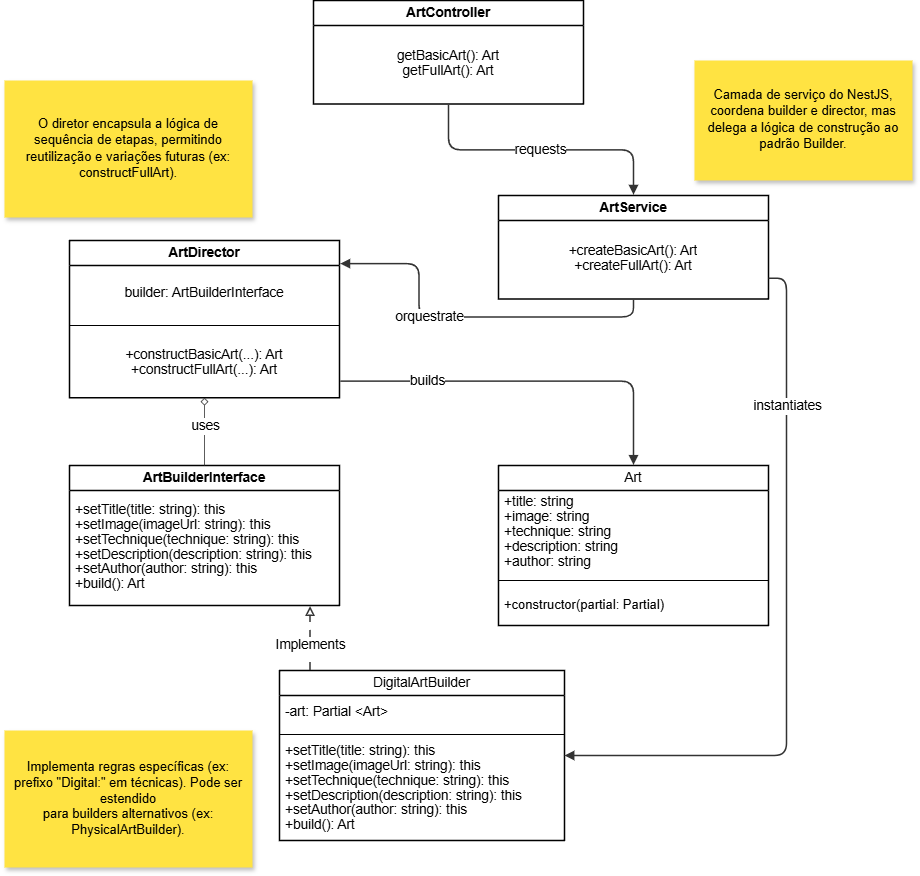

The diagram above was exported from draw.io. Its source (the exported page's mxGraphModel, read from the mxfile embedded in the PNG):
<mxGraphModel dx="2007" dy="1102" grid="1" gridSize="10" guides="1" tooltips="1" connect="1" arrows="1" fold="1" page="1" pageScale="1" pageWidth="120" pageHeight="160" math="0" shadow="0">
  <root>
    <mxCell id="0" />
    <mxCell id="1" parent="0" />
    <mxCell id="vUH7QXVTozjBo3GLzVUR-5" value="ArtController" style="html=1;overflow=block;blockSpacing=1;swimlane;childLayout=stackLayout;horizontal=1;horizontalStack=0;resizeParent=1;resizeParentMax=0;resizeLast=0;collapsible=0;marginBottom=0;swimlaneFillColor=#ffffff;startSize=25;whiteSpace=wrap;fontSize=13.5;fontColor=default;fontStyle=1;align=center;spacing=0;strokeOpacity=100;fillOpacity=100;fillColor=#ffffff;strokeWidth=1.5;" vertex="1" parent="1">
      <mxGeometry x="349" y="50" width="270" height="103.5" as="geometry" />
    </mxCell>
    <mxCell id="vUH7QXVTozjBo3GLzVUR-6" value="&lt;div style=&quot;display: flex; justify-content: center; text-align: center; align-items: baseline; font-size: 0; line-height: 1.25;margin-top: -2px;&quot;&gt;&lt;span&gt;&lt;span style=&quot;font-size:13.5px;&quot;&gt;getBasicArt(): Art&#10;&lt;/span&gt;&lt;/span&gt;&lt;/div&gt;&lt;div style=&quot;display: flex; justify-content: center; text-align: center; align-items: baseline; font-size: 0; line-height: 1.25;margin-top: -2px;&quot;&gt;&lt;span&gt;&lt;span style=&quot;font-size:13.5px;&quot;&gt;getFullArt(): Art&lt;/span&gt;&lt;/span&gt;&lt;/div&gt;" style="part=1;html=1;resizeHeight=0;strokeColor=none;fillColor=none;verticalAlign=middle;spacingLeft=4;spacingRight=4;overflow=hidden;rotatable=0;points=[[0,0.5],[1,0.5]];portConstraint=eastwest;swimlaneFillColor=#ffffff;strokeOpacity=100;fillOpacity=100;whiteSpace=wrap;fontSize=13.5;align=center;" vertex="1" parent="vUH7QXVTozjBo3GLzVUR-5">
      <mxGeometry y="25" width="270" height="78.5" as="geometry" />
    </mxCell>
    <mxCell id="vUH7QXVTozjBo3GLzVUR-7" value="ArtService" style="html=1;overflow=block;blockSpacing=1;swimlane;childLayout=stackLayout;horizontal=1;horizontalStack=0;resizeParent=1;resizeParentMax=0;resizeLast=0;collapsible=0;marginBottom=0;swimlaneFillColor=#ffffff;startSize=25;whiteSpace=wrap;fontSize=13.5;fontStyle=1;align=center;spacing=0;strokeOpacity=100;fillOpacity=100;fillColor=#ffffff;strokeWidth=1.5;" vertex="1" parent="1">
      <mxGeometry x="534" y="245" width="270" height="103.5" as="geometry" />
    </mxCell>
    <mxCell id="vUH7QXVTozjBo3GLzVUR-8" value="&lt;div style=&quot;display: flex; justify-content: center; text-align: center; align-items: baseline; font-size: 0; line-height: 1.25;margin-top: -2px;&quot;&gt;&lt;span&gt;&lt;span style=&quot;font-size:13.5px;&quot;&gt;+createBasicArt(): Art&#10;&lt;/span&gt;&lt;/span&gt;&lt;/div&gt;&lt;div style=&quot;display: flex; justify-content: center; text-align: center; align-items: baseline; font-size: 0; line-height: 1.25;margin-top: -2px;&quot;&gt;&lt;span&gt;&lt;span style=&quot;font-size:13.5px;&quot;&gt;+createFullArt(): Art&lt;/span&gt;&lt;/span&gt;&lt;/div&gt;" style="part=1;html=1;resizeHeight=0;strokeColor=none;fillColor=none;verticalAlign=middle;spacingLeft=4;spacingRight=4;overflow=hidden;rotatable=0;points=[[0,0.5],[1,0.5]];portConstraint=eastwest;swimlaneFillColor=#ffffff;strokeOpacity=100;fillOpacity=100;whiteSpace=wrap;fontSize=13.5;align=center;" vertex="1" parent="vUH7QXVTozjBo3GLzVUR-7">
      <mxGeometry y="25" width="270" height="78.5" as="geometry" />
    </mxCell>
    <mxCell id="vUH7QXVTozjBo3GLzVUR-9" value="" style="html=1;jettySize=18;whiteSpace=wrap;fontSize=13;strokeColor=#333333;strokeOpacity=100;strokeWidth=1.5;rounded=1;arcSize=24;edgeStyle=orthogonalEdgeStyle;startArrow=none;endArrow=block;endFill=1;exitX=0.5;exitY=1.008;exitPerimeter=0;entryX=0.5;entryY=-0.008;entryPerimeter=0;lucidId=wCKi20k9WDwj;" edge="1" parent="1" source="vUH7QXVTozjBo3GLzVUR-5" target="vUH7QXVTozjBo3GLzVUR-7">
      <mxGeometry width="100" height="100" relative="1" as="geometry">
        <Array as="points" />
      </mxGeometry>
    </mxCell>
    <mxCell id="vUH7QXVTozjBo3GLzVUR-10" value="requests" style="text;html=1;resizable=0;labelBackgroundColor=default;align=center;verticalAlign=middle;fontColor=default;fontSize=13.5;" vertex="1" parent="vUH7QXVTozjBo3GLzVUR-9">
      <mxGeometry relative="1" as="geometry" />
    </mxCell>
    <mxCell id="vUH7QXVTozjBo3GLzVUR-11" value="ArtDirector" style="html=1;overflow=block;blockSpacing=1;swimlane;childLayout=stackLayout;horizontal=1;horizontalStack=0;resizeParent=1;resizeParentMax=0;resizeLast=0;collapsible=0;marginBottom=0;swimlaneFillColor=#ffffff;startSize=25;whiteSpace=wrap;fontSize=13.5;fontColor=default;fontStyle=1;align=center;spacing=0;strokeOpacity=100;fillOpacity=100;fillColor=#ffffff;strokeWidth=1.5;" vertex="1" parent="1">
      <mxGeometry x="105" y="290" width="270" height="157.25" as="geometry" />
    </mxCell>
    <mxCell id="vUH7QXVTozjBo3GLzVUR-12" value="builder: ArtBuilderInterface" style="part=1;html=1;resizeHeight=0;strokeColor=none;fillColor=none;verticalAlign=middle;spacingLeft=4;spacingRight=4;overflow=hidden;rotatable=0;points=[[0,0.5],[1,0.5]];portConstraint=eastwest;swimlaneFillColor=#ffffff;strokeOpacity=100;fillOpacity=100;whiteSpace=wrap;fontSize=13.5;align=center;" vertex="1" parent="vUH7QXVTozjBo3GLzVUR-11">
      <mxGeometry y="25" width="270" height="56" as="geometry" />
    </mxCell>
    <mxCell id="vUH7QXVTozjBo3GLzVUR-13" value="" style="line;strokeWidth=1;fillColor=none;align=left;verticalAlign=middle;spacingTop=-1;spacingLeft=3;spacingRight=3;rotatable=0;labelPosition=right;points=[];portConstraint=eastwest;" vertex="1" parent="vUH7QXVTozjBo3GLzVUR-11">
      <mxGeometry y="81" width="270" height="8" as="geometry" />
    </mxCell>
    <mxCell id="vUH7QXVTozjBo3GLzVUR-14" value="&lt;div style=&quot;display: flex; justify-content: center; text-align: center; align-items: baseline; font-size: 0; line-height: 1.25;margin-top: -2px;&quot;&gt;&lt;span&gt;&lt;span style=&quot;font-size:13.5px;&quot;&gt;+constructBasicArt(...): Art&#10;&lt;/span&gt;&lt;/span&gt;&lt;/div&gt;&lt;div style=&quot;display: flex; justify-content: center; text-align: center; align-items: baseline; font-size: 0; line-height: 1.25;margin-top: -2px;&quot;&gt;&lt;span&gt;&lt;span style=&quot;font-size:13.5px;&quot;&gt;+constructFullArt(...): Art&lt;/span&gt;&lt;/span&gt;&lt;/div&gt;" style="part=1;html=1;resizeHeight=0;strokeColor=none;fillColor=none;verticalAlign=middle;spacingLeft=4;spacingRight=4;overflow=hidden;rotatable=0;points=[[0,0.5],[1,0.5]];portConstraint=eastwest;swimlaneFillColor=#ffffff;strokeOpacity=100;fillOpacity=100;whiteSpace=wrap;fontSize=13.5;align=center;" vertex="1" parent="vUH7QXVTozjBo3GLzVUR-11">
      <mxGeometry y="89" width="270" height="68.25" as="geometry" />
    </mxCell>
    <mxCell id="vUH7QXVTozjBo3GLzVUR-15" value="" style="html=1;jettySize=18;whiteSpace=wrap;fontSize=13;strokeColor=#333333;strokeOpacity=100;strokeWidth=1.5;rounded=1;arcSize=24;edgeStyle=orthogonalEdgeStyle;startArrow=none;endArrow=block;endFill=1;exitX=0.5;exitY=1.008;exitPerimeter=0;entryX=1.003;entryY=0.147;entryPerimeter=0;lucidId=-CKiFqV2wE~X;" edge="1" parent="1" source="vUH7QXVTozjBo3GLzVUR-7" target="vUH7QXVTozjBo3GLzVUR-11">
      <mxGeometry width="100" height="100" relative="1" as="geometry">
        <Array as="points" />
      </mxGeometry>
    </mxCell>
    <mxCell id="vUH7QXVTozjBo3GLzVUR-16" value="orquestrate" style="text;html=1;resizable=0;labelBackgroundColor=default;align=center;verticalAlign=middle;fontColor=default;fontSize=13.5;" vertex="1" parent="vUH7QXVTozjBo3GLzVUR-15">
      <mxGeometry x="0.22129545198973521" relative="1" as="geometry" />
    </mxCell>
    <mxCell id="vUH7QXVTozjBo3GLzVUR-17" value="ArtBuilderInterface" style="html=1;overflow=block;blockSpacing=1;swimlane;childLayout=stackLayout;horizontal=1;horizontalStack=0;resizeParent=1;resizeParentMax=0;resizeLast=0;collapsible=0;marginBottom=0;swimlaneFillColor=#ffffff;startSize=25;whiteSpace=wrap;fontSize=13.5;fontStyle=1;align=center;spacing=0;strokeOpacity=100;fillOpacity=100;fillColor=#ffffff;strokeWidth=1.5;" vertex="1" parent="1">
      <mxGeometry x="105" y="515" width="270" height="140" as="geometry" />
    </mxCell>
    <mxCell id="vUH7QXVTozjBo3GLzVUR-18" value="&lt;div style=&quot;display: flex; justify-content: flex-start; text-align: left; align-items: baseline; font-size: 0; line-height: 1.25;margin-top: -2px;&quot;&gt;&lt;span&gt;&lt;span style=&quot;font-size:13.5px;&quot;&gt;+setTitle(title: string): this&#10;&lt;/span&gt;&lt;/span&gt;&lt;/div&gt;&lt;div style=&quot;display: flex; justify-content: flex-start; text-align: left; align-items: baseline; font-size: 0; line-height: 1.25;margin-top: -2px;&quot;&gt;&lt;span&gt;&lt;span style=&quot;font-size:13.5px;&quot;&gt;+setImage(imageUrl: string): this&#10;&lt;/span&gt;&lt;/span&gt;&lt;/div&gt;&lt;div style=&quot;display: flex; justify-content: flex-start; text-align: left; align-items: baseline; font-size: 0; line-height: 1.25;margin-top: -2px;&quot;&gt;&lt;span&gt;&lt;span style=&quot;font-size:13.5px;&quot;&gt;+setTechnique(technique: string): this&#10;&lt;/span&gt;&lt;/span&gt;&lt;/div&gt;&lt;div style=&quot;display: flex; justify-content: flex-start; text-align: left; align-items: baseline; font-size: 0; line-height: 1.25;margin-top: -2px;&quot;&gt;&lt;span&gt;&lt;span style=&quot;font-size:13.5px;&quot;&gt;+setDescription(description: string): this&#10;&lt;/span&gt;&lt;/span&gt;&lt;/div&gt;&lt;div style=&quot;display: flex; justify-content: flex-start; text-align: left; align-items: baseline; font-size: 0; line-height: 1.25;margin-top: -2px;&quot;&gt;&lt;span&gt;&lt;span style=&quot;font-size:13.5px;&quot;&gt;+setAuthor(author: string): this&#10;&lt;/span&gt;&lt;/span&gt;&lt;/div&gt;&lt;div style=&quot;display: flex; justify-content: flex-start; text-align: left; align-items: baseline; font-size: 0; line-height: 1.25;margin-top: -2px;&quot;&gt;&lt;span&gt;&lt;span style=&quot;font-size:13.5px;&quot;&gt;+build(): Art&lt;/span&gt;&lt;/span&gt;&lt;/div&gt;" style="part=1;html=1;resizeHeight=0;strokeColor=none;fillColor=none;verticalAlign=middle;spacingLeft=4;spacingRight=4;overflow=hidden;rotatable=0;points=[[0,0.5],[1,0.5]];portConstraint=eastwest;swimlaneFillColor=#ffffff;strokeOpacity=100;fillOpacity=100;whiteSpace=wrap;fontSize=13.5;align=left;" vertex="1" parent="vUH7QXVTozjBo3GLzVUR-17">
      <mxGeometry y="25" width="270" height="115" as="geometry" />
    </mxCell>
    <mxCell id="vUH7QXVTozjBo3GLzVUR-19" value="Art" style="html=1;overflow=block;blockSpacing=1;swimlane;childLayout=stackLayout;horizontal=1;horizontalStack=0;resizeParent=1;resizeParentMax=0;resizeLast=0;collapsible=0;fontStyle=0;marginBottom=0;swimlaneFillColor=#ffffff;startSize=25;whiteSpace=wrap;fontSize=13.5;align=center;spacing=0;strokeOpacity=100;fillOpacity=100;fillColor=#ffffff;strokeWidth=1.5;" vertex="1" parent="1">
      <mxGeometry x="534" y="515" width="270" height="160" as="geometry" />
    </mxCell>
    <mxCell id="vUH7QXVTozjBo3GLzVUR-20" value="&lt;div style=&quot;display: flex; justify-content: flex-start; text-align: left; align-items: baseline; font-size: 0; line-height: 1.25;margin-top: -2px;&quot;&gt;&lt;span&gt;&lt;span style=&quot;font-size:13.5px;&quot;&gt;+title: string&#10;&lt;/span&gt;&lt;/span&gt;&lt;/div&gt;&lt;div style=&quot;display: flex; justify-content: flex-start; text-align: left; align-items: baseline; font-size: 0; line-height: 1.25;margin-top: -2px;&quot;&gt;&lt;span&gt;&lt;span style=&quot;font-size:13.5px;&quot;&gt;+image: string&#10;&lt;/span&gt;&lt;/span&gt;&lt;/div&gt;&lt;div style=&quot;display: flex; justify-content: flex-start; text-align: left; align-items: baseline; font-size: 0; line-height: 1.25;margin-top: -2px;&quot;&gt;&lt;span&gt;&lt;span style=&quot;font-size:13.5px;&quot;&gt;+technique: string&#10;&lt;/span&gt;&lt;/span&gt;&lt;/div&gt;&lt;div style=&quot;display: flex; justify-content: flex-start; text-align: left; align-items: baseline; font-size: 0; line-height: 1.25;margin-top: -2px;&quot;&gt;&lt;span&gt;&lt;span style=&quot;font-size:13.5px;&quot;&gt;+description: string&#10;&lt;/span&gt;&lt;/span&gt;&lt;/div&gt;&lt;div style=&quot;display: flex; justify-content: flex-start; text-align: left; align-items: baseline; font-size: 0; line-height: 1.25;margin-top: -2px;&quot;&gt;&lt;span&gt;&lt;span style=&quot;font-size:13.5px;&quot;&gt;+author: string&lt;/span&gt;&lt;/span&gt;&lt;/div&gt;" style="part=1;html=1;resizeHeight=0;strokeColor=none;fillColor=none;verticalAlign=middle;spacingLeft=4;spacingRight=4;overflow=hidden;rotatable=0;points=[[0,0.5],[1,0.5]];portConstraint=eastwest;swimlaneFillColor=#ffffff;strokeOpacity=100;fillOpacity=100;whiteSpace=wrap;fontSize=13.5;align=left;" vertex="1" parent="vUH7QXVTozjBo3GLzVUR-19">
      <mxGeometry y="25" width="270" height="86" as="geometry" />
    </mxCell>
    <mxCell id="vUH7QXVTozjBo3GLzVUR-21" value="" style="line;strokeWidth=1;fillColor=none;align=left;verticalAlign=middle;spacingTop=-1;spacingLeft=3;spacingRight=3;rotatable=0;labelPosition=right;points=[];portConstraint=eastwest;" vertex="1" parent="vUH7QXVTozjBo3GLzVUR-19">
      <mxGeometry y="111" width="270" height="8" as="geometry" />
    </mxCell>
    <mxCell id="vUH7QXVTozjBo3GLzVUR-22" value="+constructor(partial: Partial)" style="part=1;resizeHeight=0;strokeColor=none;fillColor=none;align=left;verticalAlign=middle;spacingLeft=4;spacingRight=4;rotatable=0;points=[[0,0.5],[1,0.5]];portConstraint=eastwest;swimlaneFillColor=#ffffff;strokeOpacity=100;fillOpacity=100;whiteSpace=wrap;overflow=block;blockSpacing=1;html=1;fontSize=13;" vertex="1" parent="vUH7QXVTozjBo3GLzVUR-19">
      <mxGeometry y="119" width="270" height="41" as="geometry" />
    </mxCell>
    <mxCell id="vUH7QXVTozjBo3GLzVUR-23" value="" style="html=1;jettySize=18;whiteSpace=wrap;fontSize=13;strokeColor=#333333;strokeOpacity=100;strokeWidth=1.5;rounded=1;arcSize=24;edgeStyle=orthogonalEdgeStyle;startArrow=none;endArrow=block;endFill=1;exitX=1.003;exitY=0.894;exitPerimeter=0;entryX=0.5;entryY=-0.004;entryPerimeter=0;lucidId=AIKidQiFsAOX;" edge="1" parent="1" source="vUH7QXVTozjBo3GLzVUR-11" target="vUH7QXVTozjBo3GLzVUR-19">
      <mxGeometry width="100" height="100" relative="1" as="geometry">
        <Array as="points" />
      </mxGeometry>
    </mxCell>
    <mxCell id="vUH7QXVTozjBo3GLzVUR-24" value="builds" style="text;html=1;resizable=0;labelBackgroundColor=default;align=center;verticalAlign=middle;fontColor=default;fontSize=13.5;" vertex="1" parent="vUH7QXVTozjBo3GLzVUR-23">
      <mxGeometry x="-0.543280487568839" relative="1" as="geometry" />
    </mxCell>
    <mxCell id="vUH7QXVTozjBo3GLzVUR-25" value="DigitalArtBuilder" style="html=1;overflow=block;blockSpacing=1;swimlane;childLayout=stackLayout;horizontal=1;horizontalStack=0;resizeParent=1;resizeParentMax=0;resizeLast=0;collapsible=0;fontStyle=0;marginBottom=0;swimlaneFillColor=#ffffff;startSize=25;whiteSpace=wrap;fontSize=13.5;fontColor=default;align=center;spacing=0;strokeOpacity=100;fillOpacity=100;fillColor=#ffffff;strokeWidth=1.5;" vertex="1" parent="1">
      <mxGeometry x="315" y="720" width="285" height="170" as="geometry" />
    </mxCell>
    <mxCell id="vUH7QXVTozjBo3GLzVUR-26" value="&lt;div style=&quot;display: flex; justify-content: flex-start; text-align: left; align-items: baseline; font-size: 0; line-height: 1.25;margin-top: -2px;&quot;&gt;&lt;span&gt;&lt;span style=&quot;font-size:13.5px;color:#000000;&quot;&gt;-art: Partial &amp;lt;Ar&lt;/span&gt;&lt;span style=&quot;font-size:13.5px;&quot;&gt;t&amp;gt;&lt;/span&gt;&lt;/span&gt;&lt;/div&gt;" style="part=1;html=1;resizeHeight=0;strokeColor=none;fillColor=none;verticalAlign=middle;spacingLeft=4;spacingRight=4;overflow=hidden;rotatable=0;points=[[0,0.5],[1,0.5]];portConstraint=eastwest;swimlaneFillColor=#ffffff;strokeOpacity=100;fillOpacity=100;whiteSpace=wrap;fontSize=13.5;fontColor=default;align=left;" vertex="1" parent="vUH7QXVTozjBo3GLzVUR-25">
      <mxGeometry y="25" width="285" height="35" as="geometry" />
    </mxCell>
    <mxCell id="vUH7QXVTozjBo3GLzVUR-27" value="" style="line;strokeWidth=1;fillColor=none;align=left;verticalAlign=middle;spacingTop=-1;spacingLeft=3;spacingRight=3;rotatable=0;labelPosition=right;points=[];portConstraint=eastwest;" vertex="1" parent="vUH7QXVTozjBo3GLzVUR-25">
      <mxGeometry y="60" width="285" height="8" as="geometry" />
    </mxCell>
    <mxCell id="vUH7QXVTozjBo3GLzVUR-28" value="&lt;div style=&quot;display: flex; justify-content: flex-start; text-align: left; align-items: baseline; font-size: 0; line-height: 1.25;margin-top: -2px;&quot;&gt;&lt;span&gt;&lt;span style=&quot;font-size:13.5px;color:#000000;&quot;&gt;+setTitle(title: string): this&#10;&lt;/span&gt;&lt;/span&gt;&lt;/div&gt;&lt;div style=&quot;display: flex; justify-content: flex-start; text-align: left; align-items: baseline; font-size: 0; line-height: 1.25;margin-top: -2px;&quot;&gt;&lt;span&gt;&lt;span style=&quot;font-size:13.5px;color:#000000;&quot;&gt;+setImage(imageUrl: string): this&#10;&lt;/span&gt;&lt;/span&gt;&lt;/div&gt;&lt;div style=&quot;display: flex; justify-content: flex-start; text-align: left; align-items: baseline; font-size: 0; line-height: 1.25;margin-top: -2px;&quot;&gt;&lt;span&gt;&lt;span style=&quot;font-size:13.5px;color:#000000;&quot;&gt;+setTechnique(technique: string): this&#10;&lt;/span&gt;&lt;/span&gt;&lt;/div&gt;&lt;div style=&quot;display: flex; justify-content: flex-start; text-align: left; align-items: baseline; font-size: 0; line-height: 1.25;margin-top: -2px;&quot;&gt;&lt;span&gt;&lt;span style=&quot;font-size:13.5px;color:#000000;&quot;&gt;+setDescription(description: string): this&#10;&lt;/span&gt;&lt;/span&gt;&lt;/div&gt;&lt;div style=&quot;display: flex; justify-content: flex-start; text-align: left; align-items: baseline; font-size: 0; line-height: 1.25;margin-top: -2px;&quot;&gt;&lt;span&gt;&lt;span style=&quot;font-size:13.5px;color:#000000;&quot;&gt;+setAuthor(author: string): this&#10;&lt;/span&gt;&lt;/span&gt;&lt;/div&gt;&lt;div style=&quot;display: flex; justify-content: flex-start; text-align: left; align-items: baseline; font-size: 0; line-height: 1.25;margin-top: -2px;&quot;&gt;&lt;span&gt;&lt;span style=&quot;font-size:13.5px;color:#000000;&quot;&gt;+build(): Art&lt;/span&gt;&lt;/span&gt;&lt;/div&gt;" style="part=1;resizeHeight=0;strokeColor=none;fillColor=none;align=left;verticalAlign=middle;spacingLeft=4;spacingRight=4;rotatable=0;points=[[0,0.5],[1,0.5]];portConstraint=eastwest;swimlaneFillColor=#ffffff;strokeOpacity=100;fillOpacity=100;whiteSpace=wrap;overflow=block;blockSpacing=1;html=1;fontSize=13;" vertex="1" parent="vUH7QXVTozjBo3GLzVUR-25">
      <mxGeometry y="68" width="285" height="102" as="geometry" />
    </mxCell>
    <mxCell id="vUH7QXVTozjBo3GLzVUR-29" value="" style="html=1;jettySize=18;whiteSpace=wrap;fontSize=13;strokeColor=#333333;strokeOpacity=100;dashed=1;fixDash=1;dashPattern=8 8;strokeWidth=1.5;rounded=1;arcSize=24;edgeStyle=orthogonalEdgeStyle;startArrow=none;endArrow=block;endFill=0;exitX=0.107;exitY=-0.003;exitPerimeter=0;entryX=0.891;entryY=1.004;entryPerimeter=0;lucidId=2LKi0OfWeBT8;" edge="1" parent="1" source="vUH7QXVTozjBo3GLzVUR-25" target="vUH7QXVTozjBo3GLzVUR-17">
      <mxGeometry width="100" height="100" relative="1" as="geometry">
        <Array as="points" />
      </mxGeometry>
    </mxCell>
    <mxCell id="vUH7QXVTozjBo3GLzVUR-30" value="Implements" style="text;html=1;resizable=0;labelBackgroundColor=default;align=center;verticalAlign=middle;fontSize=13.5;" vertex="1" parent="vUH7QXVTozjBo3GLzVUR-29">
      <mxGeometry x="-0.19791026672623435" relative="1" as="geometry" />
    </mxCell>
    <mxCell id="vUH7QXVTozjBo3GLzVUR-31" value="&lt;div style=&quot;display: flex; justify-content: center; text-align: center; align-items: baseline; font-size: 0; line-height: 1.25;margin-top: -2px;&quot;&gt;&lt;span&gt;&lt;span style=&quot;font-size:13px;&quot;&gt;O diretor encapsula a lógica de sequência de etapas,&lt;/span&gt;&lt;span style=&quot;font-size:13px;color:#000000;&quot;&gt; &lt;/span&gt;&lt;span style=&quot;font-size:13px;&quot;&gt;permitindo reutilização e variações futuras (ex:&lt;/span&gt;&lt;span style=&quot;font-size:13px;&quot;&gt; &lt;/span&gt;&lt;span style=&quot;font-size:13px;&quot;&gt;constructFullArt).&lt;/span&gt;&lt;/span&gt;&lt;/div&gt;" style="html=1;overflow=block;blockSpacing=1;whiteSpace=wrap;shadow=1;fontSize=13;spacing=9;verticalAlign=middle;strokeColor=none;strokeOpacity=100;fillColor=#ffe342;strokeWidth=0;lucidId=LPKiC8h-fh_W;" vertex="1" parent="1">
      <mxGeometry x="40" y="130" width="248" height="137" as="geometry" />
    </mxCell>
    <mxCell id="vUH7QXVTozjBo3GLzVUR-33" value="&lt;div style=&quot;display: flex; justify-content: center; text-align: center; align-items: baseline; font-size: 0; line-height: 1.25;margin-top: -2px;&quot;&gt;&lt;span&gt;&lt;span style=&quot;font-size:13px;&quot;&gt;  Camada de serviço do NestJS,&lt;/span&gt;&lt;span style=&quot;font-size:13px;&quot;&gt; &lt;/span&gt;&lt;span style=&quot;font-size:13px;&quot;&gt;coordena&lt;/span&gt;&lt;span style=&quot;font-size:13px;&quot;&gt; &lt;/span&gt;&lt;span style=&quot;font-size:13px;&quot;&gt;builder e director, mas delega a&lt;/span&gt;&lt;span style=&quot;font-size:13px;&quot;&gt; &lt;/span&gt;&lt;span style=&quot;font-size:13px;&quot;&gt;lógica&lt;/span&gt;&lt;span style=&quot;font-size:13px;&quot;&gt; &lt;/span&gt;&lt;span style=&quot;font-size:13px;&quot;&gt;de construção ao padrão Builder.&lt;/span&gt;&lt;/span&gt;&lt;/div&gt;" style="html=1;overflow=block;blockSpacing=1;whiteSpace=wrap;shadow=1;fontSize=13;spacing=9;verticalAlign=middle;strokeColor=none;strokeOpacity=100;fillColor=#ffe342;strokeWidth=0;lucidId=4RKiYRD5-at-;" vertex="1" parent="1">
      <mxGeometry x="730" y="110" width="218" height="120" as="geometry" />
    </mxCell>
    <mxCell id="vUH7QXVTozjBo3GLzVUR-34" value="" style="html=1;jettySize=18;whiteSpace=wrap;fontSize=13;strokeColor=#333333;strokeOpacity=100;strokeWidth=0.8;rounded=1;arcSize=24;edgeStyle=orthogonalEdgeStyle;startArrow=none;endArrow=diamond;endFill=0;exitX=0.5;exitY=0;exitPerimeter=0;entryX=0.5;entryY=1;entryPerimeter=0;lucidId=NSKif__Zsr6B;" edge="1" parent="1" source="vUH7QXVTozjBo3GLzVUR-17" target="vUH7QXVTozjBo3GLzVUR-11">
      <mxGeometry width="100" height="100" relative="1" as="geometry">
        <Array as="points" />
      </mxGeometry>
    </mxCell>
    <mxCell id="vUH7QXVTozjBo3GLzVUR-35" value="uses" style="text;html=1;resizable=0;labelBackgroundColor=default;align=center;verticalAlign=middle;fontColor=default;fontSize=13.5;" vertex="1" parent="vUH7QXVTozjBo3GLzVUR-34">
      <mxGeometry x="0.1995029858442019" relative="1" as="geometry" />
    </mxCell>
    <mxCell id="vUH7QXVTozjBo3GLzVUR-36" value="" style="html=1;jettySize=18;whiteSpace=wrap;fontSize=13;strokeColor=#333333;strokeOpacity=100;strokeWidth=1.5;rounded=1;arcSize=24;edgeStyle=orthogonalEdgeStyle;startArrow=none;endArrow=block;endFill=1;exitX=1;exitY=0.8;exitPerimeter=0;entryX=1;entryY=0.5;entryPerimeter=0;lucidId=ITKibx0flDJr;" edge="1" parent="1" source="vUH7QXVTozjBo3GLzVUR-7" target="vUH7QXVTozjBo3GLzVUR-25">
      <mxGeometry width="100" height="100" relative="1" as="geometry">
        <Array as="points" />
      </mxGeometry>
    </mxCell>
    <mxCell id="vUH7QXVTozjBo3GLzVUR-37" value="instantiates" style="text;html=1;resizable=0;labelBackgroundColor=default;align=center;verticalAlign=middle;fontColor=default;fontSize=13.5;" vertex="1" parent="vUH7QXVTozjBo3GLzVUR-36">
      <mxGeometry x="-0.5961706548951113" relative="1" as="geometry">
        <mxPoint as="offset" />
      </mxGeometry>
    </mxCell>
    <mxCell id="vUH7QXVTozjBo3GLzVUR-38" value="&lt;div style=&quot;display: flex; justify-content: center; text-align: center; align-items: baseline; font-size: 0; line-height: 1.25;margin-top: -2px;&quot;&gt;&lt;span&gt;&lt;span style=&quot;font-size:13px;&quot;&gt; Implementa regras específicas (ex: prefix&lt;/span&gt;&lt;span style=&quot;font-size:13px;&quot;&gt;o &lt;/span&gt;&lt;span style=&quot;font-size:13px;&quot;&gt; &quot;Digital:&quot; em técnicas). Pode ser estendido&#10;&lt;/span&gt;&lt;/span&gt;&lt;/div&gt;&lt;div style=&quot;display: flex; justify-content: center; text-align: center; align-items: baseline; font-size: 0; line-height: 1.25;margin-top: -2px;&quot;&gt;&lt;span&gt;&lt;span style=&quot;font-size:13px;&quot;&gt;  para builders alternativos (ex: PhysicalArtBuilder).&lt;/span&gt;&lt;/span&gt;&lt;/div&gt;" style="html=1;overflow=block;blockSpacing=1;whiteSpace=wrap;shadow=1;fontSize=13;spacing=9;verticalAlign=middle;strokeColor=none;strokeOpacity=100;fillColor=#ffe342;strokeWidth=0;lucidId=rRKir.KVbRpn;" vertex="1" parent="1">
      <mxGeometry x="40" y="780" width="248" height="137" as="geometry" />
    </mxCell>
  </root>
</mxGraphModel>